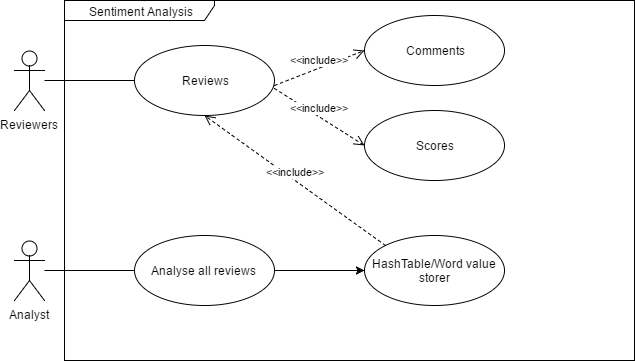

The diagram above was exported from draw.io. Its source (the exported page's mxGraphModel, read from the mxfile embedded in the PNG):
<mxGraphModel dx="872" dy="433" grid="1" gridSize="10" guides="1" tooltips="1" connect="1" arrows="1" fold="1" page="1" pageScale="1" pageWidth="826" pageHeight="1169" background="#ffffff" math="0" shadow="0">
  <root>
    <mxCell id="0" />
    <mxCell id="1" parent="0" />
    <mxCell id="2" value="Sentiment Analysis" style="shape=umlFrame;whiteSpace=wrap;html=1;width=150;height=20;" parent="1" vertex="1">
      <mxGeometry x="90" y="50" width="570" height="360" as="geometry" />
    </mxCell>
    <mxCell id="3" value="Reviewers" style="shape=umlActor;verticalLabelPosition=bottom;labelBackgroundColor=#ffffff;verticalAlign=top;html=1;" parent="1" vertex="1">
      <mxGeometry x="40" y="100" width="30" height="60" as="geometry" />
    </mxCell>
    <mxCell id="4" value="Analyst" style="shape=umlActor;verticalLabelPosition=bottom;labelBackgroundColor=#ffffff;verticalAlign=top;html=1;" parent="1" vertex="1">
      <mxGeometry x="40" y="290" width="30" height="60" as="geometry" />
    </mxCell>
    <mxCell id="5" value="Reviews" style="ellipse;whiteSpace=wrap;html=1;" parent="1" vertex="1">
      <mxGeometry x="160" y="95" width="140" height="70" as="geometry" />
    </mxCell>
    <mxCell id="6" value="Analyse all reviews&amp;nbsp;" style="ellipse;whiteSpace=wrap;html=1;" parent="1" vertex="1">
      <mxGeometry x="160" y="285" width="140" height="70" as="geometry" />
    </mxCell>
    <mxCell id="7" value="Comments" style="ellipse;whiteSpace=wrap;html=1;" parent="1" vertex="1">
      <mxGeometry x="390" y="65" width="140" height="70" as="geometry" />
    </mxCell>
    <mxCell id="8" value="Scores" style="ellipse;whiteSpace=wrap;html=1;" parent="1" vertex="1">
      <mxGeometry x="390" y="160" width="140" height="70" as="geometry" />
    </mxCell>
    <mxCell id="9" value="HashTable/Word value storer" style="ellipse;whiteSpace=wrap;html=1;" parent="1" vertex="1">
      <mxGeometry x="390" y="285" width="140" height="70" as="geometry" />
    </mxCell>
    <mxCell id="13" value="" style="line;html=1;strokeWidth=1;fillColor=none;align=left;verticalAlign=middle;spacingTop=-1;spacingLeft=3;spacingRight=3;rotatable=0;labelPosition=right;points=[];portConstraint=eastwest;" parent="1" vertex="1">
      <mxGeometry x="70" y="126" width="90" height="8" as="geometry" />
    </mxCell>
    <mxCell id="14" value="" style="line;html=1;strokeWidth=1;fillColor=none;align=left;verticalAlign=middle;spacingTop=-1;spacingLeft=3;spacingRight=3;rotatable=0;labelPosition=right;points=[];portConstraint=eastwest;" parent="1" vertex="1">
      <mxGeometry x="70" y="316" width="90" height="8" as="geometry" />
    </mxCell>
    <mxCell id="15" value="" style="endArrow=classic;html=1;entryX=0;entryY=0.5;" parent="1" target="9" edge="1">
      <mxGeometry width="50" height="50" relative="1" as="geometry">
        <mxPoint x="300" y="320" as="sourcePoint" />
        <mxPoint x="350" y="270" as="targetPoint" />
      </mxGeometry>
    </mxCell>
    <mxCell id="17" value="&amp;lt;&amp;lt;include&amp;gt;&amp;gt;" style="html=1;verticalAlign=bottom;endArrow=open;dashed=1;endSize=8;entryX=0;entryY=0.5;exitX=1;exitY=0.614;exitPerimeter=0;" parent="1" source="5" target="8" edge="1">
      <mxGeometry relative="1" as="geometry">
        <mxPoint x="300" y="126" as="sourcePoint" />
        <mxPoint x="220" y="126" as="targetPoint" />
      </mxGeometry>
    </mxCell>
    <mxCell id="18" value="&amp;lt;&amp;lt;include&amp;gt;&amp;gt;" style="html=1;verticalAlign=bottom;endArrow=open;dashed=1;endSize=8;entryX=0;entryY=0.5;" parent="1" target="7" edge="1">
      <mxGeometry relative="1" as="geometry">
        <mxPoint x="300" y="135" as="sourcePoint" />
        <mxPoint x="220" y="135" as="targetPoint" />
      </mxGeometry>
    </mxCell>
    <mxCell id="19" value="&amp;lt;&amp;lt;include&amp;gt;&amp;gt;" style="html=1;verticalAlign=bottom;endArrow=open;dashed=1;endSize=8;exitX=0;exitY=0;entryX=0.5;entryY=1;" parent="1" source="9" target="5" edge="1">
      <mxGeometry relative="1" as="geometry">
        <mxPoint x="415" y="290" as="sourcePoint" />
        <mxPoint x="335" y="290" as="targetPoint" />
      </mxGeometry>
    </mxCell>
  </root>
</mxGraphModel>